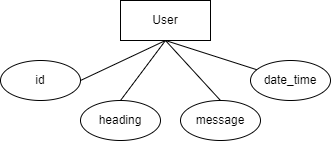

The diagram above was exported from draw.io. Its source (the exported page's mxGraphModel, read from the mxfile embedded in the PNG):
<mxGraphModel dx="794" dy="581" grid="1" gridSize="10" guides="1" tooltips="1" connect="1" arrows="1" fold="1" page="1" pageScale="1" pageWidth="850" pageHeight="1100" math="0" shadow="0">
  <root>
    <mxCell id="0" />
    <mxCell id="1" parent="0" />
    <mxCell id="i_cgAEH1azullfWEZVZg-1" value="" style="rounded=0;whiteSpace=wrap;html=1;" vertex="1" parent="1">
      <mxGeometry x="210" y="80" width="90" height="40" as="geometry" />
    </mxCell>
    <mxCell id="i_cgAEH1azullfWEZVZg-2" value="User" style="text;html=1;align=center;verticalAlign=middle;whiteSpace=wrap;rounded=0;" vertex="1" parent="1">
      <mxGeometry x="225" y="85" width="60" height="30" as="geometry" />
    </mxCell>
    <mxCell id="i_cgAEH1azullfWEZVZg-3" value="id" style="ellipse;whiteSpace=wrap;html=1;" vertex="1" parent="1">
      <mxGeometry x="90" y="140" width="80" height="40" as="geometry" />
    </mxCell>
    <mxCell id="i_cgAEH1azullfWEZVZg-4" value="heading" style="ellipse;whiteSpace=wrap;html=1;" vertex="1" parent="1">
      <mxGeometry x="170" y="180" width="80" height="40" as="geometry" />
    </mxCell>
    <mxCell id="i_cgAEH1azullfWEZVZg-5" value="message" style="ellipse;whiteSpace=wrap;html=1;" vertex="1" parent="1">
      <mxGeometry x="270" y="180" width="80" height="40" as="geometry" />
    </mxCell>
    <mxCell id="i_cgAEH1azullfWEZVZg-6" value="date_time" style="ellipse;whiteSpace=wrap;html=1;" vertex="1" parent="1">
      <mxGeometry x="340" y="140" width="80" height="40" as="geometry" />
    </mxCell>
    <mxCell id="i_cgAEH1azullfWEZVZg-8" value="" style="endArrow=none;html=1;rounded=0;entryX=0.5;entryY=1;entryDx=0;entryDy=0;exitX=1;exitY=0.5;exitDx=0;exitDy=0;" edge="1" parent="1" source="i_cgAEH1azullfWEZVZg-3" target="i_cgAEH1azullfWEZVZg-1">
      <mxGeometry width="50" height="50" relative="1" as="geometry">
        <mxPoint x="220" y="180" as="sourcePoint" />
        <mxPoint x="270" y="130" as="targetPoint" />
      </mxGeometry>
    </mxCell>
    <mxCell id="i_cgAEH1azullfWEZVZg-9" value="" style="endArrow=none;html=1;rounded=0;entryX=0.5;entryY=1;entryDx=0;entryDy=0;exitX=0.5;exitY=0;exitDx=0;exitDy=0;" edge="1" parent="1" source="i_cgAEH1azullfWEZVZg-4" target="i_cgAEH1azullfWEZVZg-1">
      <mxGeometry width="50" height="50" relative="1" as="geometry">
        <mxPoint x="180" y="170" as="sourcePoint" />
        <mxPoint x="265" y="130" as="targetPoint" />
      </mxGeometry>
    </mxCell>
    <mxCell id="i_cgAEH1azullfWEZVZg-10" value="" style="endArrow=none;html=1;rounded=0;entryX=0.5;entryY=1;entryDx=0;entryDy=0;exitX=0.5;exitY=0;exitDx=0;exitDy=0;" edge="1" parent="1" source="i_cgAEH1azullfWEZVZg-5" target="i_cgAEH1azullfWEZVZg-1">
      <mxGeometry width="50" height="50" relative="1" as="geometry">
        <mxPoint x="210" y="190" as="sourcePoint" />
        <mxPoint x="265" y="130" as="targetPoint" />
      </mxGeometry>
    </mxCell>
    <mxCell id="i_cgAEH1azullfWEZVZg-11" value="" style="endArrow=none;html=1;rounded=0;entryX=0.5;entryY=1;entryDx=0;entryDy=0;" edge="1" parent="1" source="i_cgAEH1azullfWEZVZg-6" target="i_cgAEH1azullfWEZVZg-1">
      <mxGeometry width="50" height="50" relative="1" as="geometry">
        <mxPoint x="310" y="190" as="sourcePoint" />
        <mxPoint x="265" y="130" as="targetPoint" />
      </mxGeometry>
    </mxCell>
  </root>
</mxGraphModel>